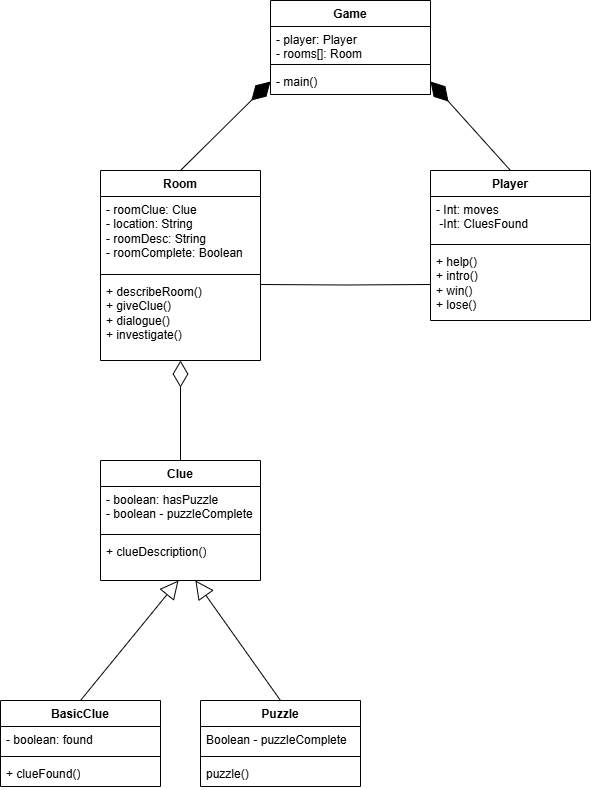

The diagram above was exported from draw.io. Its source (the exported page's mxGraphModel, read from the mxfile embedded in the PNG):
<mxGraphModel dx="1044" dy="596" grid="1" gridSize="10" guides="1" tooltips="1" connect="1" arrows="1" fold="1" page="1" pageScale="1" pageWidth="850" pageHeight="1100" math="0" shadow="0">
  <root>
    <mxCell id="0" />
    <mxCell id="1" parent="0" />
    <mxCell id="9-gPhBOqTf534sSFrAXu-1" value="Room" style="swimlane;fontStyle=1;align=center;verticalAlign=top;childLayout=stackLayout;horizontal=1;startSize=26;horizontalStack=0;resizeParent=1;resizeParentMax=0;resizeLast=0;collapsible=1;marginBottom=0;whiteSpace=wrap;html=1;" vertex="1" parent="1">
      <mxGeometry x="200" y="200" width="160" height="190" as="geometry" />
    </mxCell>
    <mxCell id="9-gPhBOqTf534sSFrAXu-2" value="- roomClue: Clue&lt;div&gt;- location: String&lt;/div&gt;&lt;div&gt;- roomDesc: String&lt;/div&gt;&lt;div&gt;- roomComplete: Boolean&lt;/div&gt;" style="text;strokeColor=none;fillColor=none;align=left;verticalAlign=top;spacingLeft=4;spacingRight=4;overflow=hidden;rotatable=0;points=[[0,0.5],[1,0.5]];portConstraint=eastwest;whiteSpace=wrap;html=1;" vertex="1" parent="9-gPhBOqTf534sSFrAXu-1">
      <mxGeometry y="26" width="160" height="74" as="geometry" />
    </mxCell>
    <mxCell id="9-gPhBOqTf534sSFrAXu-3" value="" style="line;strokeWidth=1;fillColor=none;align=left;verticalAlign=middle;spacingTop=-1;spacingLeft=3;spacingRight=3;rotatable=0;labelPosition=right;points=[];portConstraint=eastwest;strokeColor=inherit;" vertex="1" parent="9-gPhBOqTf534sSFrAXu-1">
      <mxGeometry y="100" width="160" height="8" as="geometry" />
    </mxCell>
    <mxCell id="9-gPhBOqTf534sSFrAXu-4" value="+ describeRoom()&lt;div&gt;+ giveClue()&lt;/div&gt;&lt;div&gt;+ dialogue()&lt;/div&gt;&lt;div&gt;+ investigate()&lt;/div&gt;" style="text;strokeColor=none;fillColor=none;align=left;verticalAlign=top;spacingLeft=4;spacingRight=4;overflow=hidden;rotatable=0;points=[[0,0.5],[1,0.5]];portConstraint=eastwest;whiteSpace=wrap;html=1;" vertex="1" parent="9-gPhBOqTf534sSFrAXu-1">
      <mxGeometry y="108" width="160" height="82" as="geometry" />
    </mxCell>
    <mxCell id="9-gPhBOqTf534sSFrAXu-5" value="Clue" style="swimlane;fontStyle=1;align=center;verticalAlign=top;childLayout=stackLayout;horizontal=1;startSize=26;horizontalStack=0;resizeParent=1;resizeParentMax=0;resizeLast=0;collapsible=1;marginBottom=0;whiteSpace=wrap;html=1;" vertex="1" parent="1">
      <mxGeometry x="200" y="490" width="160" height="120" as="geometry" />
    </mxCell>
    <mxCell id="9-gPhBOqTf534sSFrAXu-6" value="- boolean: hasPuzzle&lt;div&gt;- boolean - puzzleComplete&lt;/div&gt;&lt;div&gt;&lt;br&gt;&lt;/div&gt;" style="text;strokeColor=none;fillColor=none;align=left;verticalAlign=top;spacingLeft=4;spacingRight=4;overflow=hidden;rotatable=0;points=[[0,0.5],[1,0.5]];portConstraint=eastwest;whiteSpace=wrap;html=1;" vertex="1" parent="9-gPhBOqTf534sSFrAXu-5">
      <mxGeometry y="26" width="160" height="44" as="geometry" />
    </mxCell>
    <mxCell id="9-gPhBOqTf534sSFrAXu-7" value="" style="line;strokeWidth=1;fillColor=none;align=left;verticalAlign=middle;spacingTop=-1;spacingLeft=3;spacingRight=3;rotatable=0;labelPosition=right;points=[];portConstraint=eastwest;strokeColor=inherit;" vertex="1" parent="9-gPhBOqTf534sSFrAXu-5">
      <mxGeometry y="70" width="160" height="8" as="geometry" />
    </mxCell>
    <mxCell id="9-gPhBOqTf534sSFrAXu-8" value="+ clueDescription()" style="text;strokeColor=none;fillColor=none;align=left;verticalAlign=top;spacingLeft=4;spacingRight=4;overflow=hidden;rotatable=0;points=[[0,0.5],[1,0.5]];portConstraint=eastwest;whiteSpace=wrap;html=1;" vertex="1" parent="9-gPhBOqTf534sSFrAXu-5">
      <mxGeometry y="78" width="160" height="42" as="geometry" />
    </mxCell>
    <mxCell id="9-gPhBOqTf534sSFrAXu-9" value="Puzzle" style="swimlane;fontStyle=1;align=center;verticalAlign=top;childLayout=stackLayout;horizontal=1;startSize=26;horizontalStack=0;resizeParent=1;resizeParentMax=0;resizeLast=0;collapsible=1;marginBottom=0;whiteSpace=wrap;html=1;" vertex="1" parent="1">
      <mxGeometry x="300" y="730" width="160" height="86" as="geometry" />
    </mxCell>
    <mxCell id="9-gPhBOqTf534sSFrAXu-10" value="Boolean - puzzleComplete" style="text;strokeColor=none;fillColor=none;align=left;verticalAlign=top;spacingLeft=4;spacingRight=4;overflow=hidden;rotatable=0;points=[[0,0.5],[1,0.5]];portConstraint=eastwest;whiteSpace=wrap;html=1;" vertex="1" parent="9-gPhBOqTf534sSFrAXu-9">
      <mxGeometry y="26" width="160" height="26" as="geometry" />
    </mxCell>
    <mxCell id="9-gPhBOqTf534sSFrAXu-11" value="" style="line;strokeWidth=1;fillColor=none;align=left;verticalAlign=middle;spacingTop=-1;spacingLeft=3;spacingRight=3;rotatable=0;labelPosition=right;points=[];portConstraint=eastwest;strokeColor=inherit;" vertex="1" parent="9-gPhBOqTf534sSFrAXu-9">
      <mxGeometry y="52" width="160" height="8" as="geometry" />
    </mxCell>
    <mxCell id="9-gPhBOqTf534sSFrAXu-12" value="puzzle()" style="text;strokeColor=none;fillColor=none;align=left;verticalAlign=top;spacingLeft=4;spacingRight=4;overflow=hidden;rotatable=0;points=[[0,0.5],[1,0.5]];portConstraint=eastwest;whiteSpace=wrap;html=1;" vertex="1" parent="9-gPhBOqTf534sSFrAXu-9">
      <mxGeometry y="60" width="160" height="26" as="geometry" />
    </mxCell>
    <mxCell id="9-gPhBOqTf534sSFrAXu-13" value="BasicClue" style="swimlane;fontStyle=1;align=center;verticalAlign=top;childLayout=stackLayout;horizontal=1;startSize=26;horizontalStack=0;resizeParent=1;resizeParentMax=0;resizeLast=0;collapsible=1;marginBottom=0;whiteSpace=wrap;html=1;" vertex="1" parent="1">
      <mxGeometry x="100" y="730" width="160" height="86" as="geometry" />
    </mxCell>
    <mxCell id="9-gPhBOqTf534sSFrAXu-14" value="- boolean: found" style="text;strokeColor=none;fillColor=none;align=left;verticalAlign=top;spacingLeft=4;spacingRight=4;overflow=hidden;rotatable=0;points=[[0,0.5],[1,0.5]];portConstraint=eastwest;whiteSpace=wrap;html=1;" vertex="1" parent="9-gPhBOqTf534sSFrAXu-13">
      <mxGeometry y="26" width="160" height="26" as="geometry" />
    </mxCell>
    <mxCell id="9-gPhBOqTf534sSFrAXu-15" value="" style="line;strokeWidth=1;fillColor=none;align=left;verticalAlign=middle;spacingTop=-1;spacingLeft=3;spacingRight=3;rotatable=0;labelPosition=right;points=[];portConstraint=eastwest;strokeColor=inherit;" vertex="1" parent="9-gPhBOqTf534sSFrAXu-13">
      <mxGeometry y="52" width="160" height="8" as="geometry" />
    </mxCell>
    <mxCell id="9-gPhBOqTf534sSFrAXu-16" value="+ clueFound()" style="text;strokeColor=none;fillColor=none;align=left;verticalAlign=top;spacingLeft=4;spacingRight=4;overflow=hidden;rotatable=0;points=[[0,0.5],[1,0.5]];portConstraint=eastwest;whiteSpace=wrap;html=1;" vertex="1" parent="9-gPhBOqTf534sSFrAXu-13">
      <mxGeometry y="60" width="160" height="26" as="geometry" />
    </mxCell>
    <mxCell id="9-gPhBOqTf534sSFrAXu-17" value="Player" style="swimlane;fontStyle=1;align=center;verticalAlign=top;childLayout=stackLayout;horizontal=1;startSize=26;horizontalStack=0;resizeParent=1;resizeParentMax=0;resizeLast=0;collapsible=1;marginBottom=0;whiteSpace=wrap;html=1;" vertex="1" parent="1">
      <mxGeometry x="530" y="200" width="160" height="150" as="geometry" />
    </mxCell>
    <mxCell id="9-gPhBOqTf534sSFrAXu-18" value="- Int: moves&lt;div&gt;&amp;nbsp;-Int: CluesFound&lt;/div&gt;&lt;div&gt;&lt;br&gt;&lt;/div&gt;" style="text;strokeColor=none;fillColor=none;align=left;verticalAlign=top;spacingLeft=4;spacingRight=4;overflow=hidden;rotatable=0;points=[[0,0.5],[1,0.5]];portConstraint=eastwest;whiteSpace=wrap;html=1;" vertex="1" parent="9-gPhBOqTf534sSFrAXu-17">
      <mxGeometry y="26" width="160" height="44" as="geometry" />
    </mxCell>
    <mxCell id="9-gPhBOqTf534sSFrAXu-19" value="" style="line;strokeWidth=1;fillColor=none;align=left;verticalAlign=middle;spacingTop=-1;spacingLeft=3;spacingRight=3;rotatable=0;labelPosition=right;points=[];portConstraint=eastwest;strokeColor=inherit;" vertex="1" parent="9-gPhBOqTf534sSFrAXu-17">
      <mxGeometry y="70" width="160" height="8" as="geometry" />
    </mxCell>
    <mxCell id="9-gPhBOqTf534sSFrAXu-20" value="+ help()&lt;div&gt;+ intro()&lt;/div&gt;&lt;div&gt;+ win()&lt;/div&gt;&lt;div&gt;+ lose()&lt;/div&gt;" style="text;strokeColor=none;fillColor=none;align=left;verticalAlign=top;spacingLeft=4;spacingRight=4;overflow=hidden;rotatable=0;points=[[0,0.5],[1,0.5]];portConstraint=eastwest;whiteSpace=wrap;html=1;" vertex="1" parent="9-gPhBOqTf534sSFrAXu-17">
      <mxGeometry y="78" width="160" height="72" as="geometry" />
    </mxCell>
    <mxCell id="9-gPhBOqTf534sSFrAXu-21" value="" style="endArrow=diamondThin;endFill=0;endSize=24;html=1;rounded=0;exitX=0.5;exitY=0;exitDx=0;exitDy=0;" edge="1" parent="1" source="9-gPhBOqTf534sSFrAXu-5" target="9-gPhBOqTf534sSFrAXu-4">
      <mxGeometry width="160" relative="1" as="geometry">
        <mxPoint x="290" y="450" as="sourcePoint" />
        <mxPoint x="250" y="430" as="targetPoint" />
      </mxGeometry>
    </mxCell>
    <mxCell id="9-gPhBOqTf534sSFrAXu-22" value="" style="endArrow=block;endSize=16;endFill=0;html=1;rounded=0;exitX=0.5;exitY=0;exitDx=0;exitDy=0;" edge="1" parent="1" source="9-gPhBOqTf534sSFrAXu-9" target="9-gPhBOqTf534sSFrAXu-8">
      <mxGeometry width="160" relative="1" as="geometry">
        <mxPoint x="380" y="720" as="sourcePoint" />
        <mxPoint x="570" y="580" as="targetPoint" />
      </mxGeometry>
    </mxCell>
    <mxCell id="9-gPhBOqTf534sSFrAXu-23" value="" style="endArrow=block;endSize=16;endFill=0;html=1;rounded=0;exitX=0.5;exitY=0;exitDx=0;exitDy=0;" edge="1" parent="1" source="9-gPhBOqTf534sSFrAXu-13">
      <mxGeometry width="160" relative="1" as="geometry">
        <mxPoint x="254" y="759" as="sourcePoint" />
        <mxPoint x="278" y="610" as="targetPoint" />
      </mxGeometry>
    </mxCell>
    <mxCell id="9-gPhBOqTf534sSFrAXu-26" value="" style="endArrow=none;html=1;edgeStyle=orthogonalEdgeStyle;rounded=0;entryX=0;entryY=0.5;entryDx=0;entryDy=0;" edge="1" parent="1" target="9-gPhBOqTf534sSFrAXu-20">
      <mxGeometry relative="1" as="geometry">
        <mxPoint x="360" y="314" as="sourcePoint" />
        <mxPoint x="520" y="320" as="targetPoint" />
      </mxGeometry>
    </mxCell>
    <mxCell id="9-gPhBOqTf534sSFrAXu-29" value="Game" style="swimlane;fontStyle=1;align=center;verticalAlign=top;childLayout=stackLayout;horizontal=1;startSize=26;horizontalStack=0;resizeParent=1;resizeParentMax=0;resizeLast=0;collapsible=1;marginBottom=0;whiteSpace=wrap;html=1;" vertex="1" parent="1">
      <mxGeometry x="370" y="30" width="160" height="94" as="geometry" />
    </mxCell>
    <mxCell id="9-gPhBOqTf534sSFrAXu-30" value="- player: Player&lt;div&gt;- rooms[]: Room&lt;/div&gt;" style="text;strokeColor=none;fillColor=none;align=left;verticalAlign=top;spacingLeft=4;spacingRight=4;overflow=hidden;rotatable=0;points=[[0,0.5],[1,0.5]];portConstraint=eastwest;whiteSpace=wrap;html=1;" vertex="1" parent="9-gPhBOqTf534sSFrAXu-29">
      <mxGeometry y="26" width="160" height="34" as="geometry" />
    </mxCell>
    <mxCell id="9-gPhBOqTf534sSFrAXu-31" value="" style="line;strokeWidth=1;fillColor=none;align=left;verticalAlign=middle;spacingTop=-1;spacingLeft=3;spacingRight=3;rotatable=0;labelPosition=right;points=[];portConstraint=eastwest;strokeColor=inherit;" vertex="1" parent="9-gPhBOqTf534sSFrAXu-29">
      <mxGeometry y="60" width="160" height="8" as="geometry" />
    </mxCell>
    <mxCell id="9-gPhBOqTf534sSFrAXu-32" value="- main()" style="text;strokeColor=none;fillColor=none;align=left;verticalAlign=top;spacingLeft=4;spacingRight=4;overflow=hidden;rotatable=0;points=[[0,0.5],[1,0.5]];portConstraint=eastwest;whiteSpace=wrap;html=1;" vertex="1" parent="9-gPhBOqTf534sSFrAXu-29">
      <mxGeometry y="68" width="160" height="26" as="geometry" />
    </mxCell>
    <mxCell id="9-gPhBOqTf534sSFrAXu-33" value="" style="endArrow=diamondThin;endFill=1;endSize=24;html=1;rounded=0;entryX=0;entryY=0.5;entryDx=0;entryDy=0;exitX=0.5;exitY=0;exitDx=0;exitDy=0;" edge="1" parent="1" source="9-gPhBOqTf534sSFrAXu-1" target="9-gPhBOqTf534sSFrAXu-32">
      <mxGeometry width="160" relative="1" as="geometry">
        <mxPoint x="370" y="280" as="sourcePoint" />
        <mxPoint x="530" y="280" as="targetPoint" />
      </mxGeometry>
    </mxCell>
    <mxCell id="9-gPhBOqTf534sSFrAXu-34" value="" style="endArrow=diamondThin;endFill=1;endSize=24;html=1;rounded=0;exitX=0.5;exitY=0;exitDx=0;exitDy=0;entryX=1;entryY=0.5;entryDx=0;entryDy=0;" edge="1" parent="1" source="9-gPhBOqTf534sSFrAXu-17" target="9-gPhBOqTf534sSFrAXu-32">
      <mxGeometry width="160" relative="1" as="geometry">
        <mxPoint x="370" y="280" as="sourcePoint" />
        <mxPoint x="530" y="280" as="targetPoint" />
      </mxGeometry>
    </mxCell>
  </root>
</mxGraphModel>